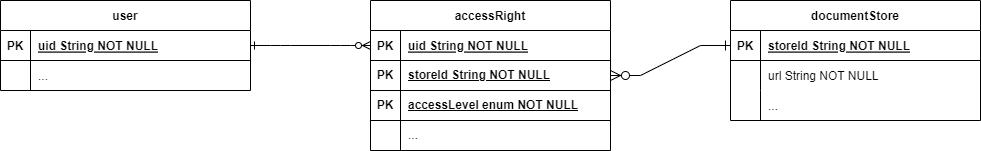

The diagram above was exported from draw.io. Its source (the exported page's mxGraphModel, read from the mxfile embedded in the PNG):
<mxGraphModel dx="2074" dy="1254" grid="1" gridSize="10" guides="1" tooltips="1" connect="1" arrows="1" fold="1" page="1" pageScale="1" pageWidth="850" pageHeight="1100" math="0" shadow="0" extFonts="Permanent Marker^https://fonts.googleapis.com/css?family=Permanent+Marker">
  <root>
    <mxCell id="0" />
    <mxCell id="1" parent="0" />
    <mxCell id="C-vyLk0tnHw3VtMMgP7b-1" value="" style="edgeStyle=entityRelationEdgeStyle;endArrow=ERzeroToMany;startArrow=ERone;endFill=1;startFill=0;entryX=0;entryY=0.5;entryDx=0;entryDy=0;" parent="1" source="C-vyLk0tnHw3VtMMgP7b-24" target="C-vyLk0tnHw3VtMMgP7b-3" edge="1">
      <mxGeometry width="100" height="100" relative="1" as="geometry">
        <mxPoint x="340" y="720" as="sourcePoint" />
        <mxPoint x="440" y="620" as="targetPoint" />
      </mxGeometry>
    </mxCell>
    <mxCell id="C-vyLk0tnHw3VtMMgP7b-2" value="accessRight" style="shape=table;startSize=30;container=1;collapsible=1;childLayout=tableLayout;fixedRows=1;rowLines=0;fontStyle=1;align=center;resizeLast=1;" parent="1" vertex="1">
      <mxGeometry x="400" y="120" width="240" height="150" as="geometry" />
    </mxCell>
    <mxCell id="C-vyLk0tnHw3VtMMgP7b-3" value="" style="shape=partialRectangle;collapsible=0;dropTarget=0;pointerEvents=0;fillColor=none;points=[[0,0.5],[1,0.5]];portConstraint=eastwest;top=0;left=0;right=0;bottom=1;" parent="C-vyLk0tnHw3VtMMgP7b-2" vertex="1">
      <mxGeometry y="30" width="240" height="30" as="geometry" />
    </mxCell>
    <mxCell id="C-vyLk0tnHw3VtMMgP7b-4" value="PK" style="shape=partialRectangle;overflow=hidden;connectable=0;fillColor=none;top=0;left=0;bottom=0;right=0;fontStyle=1;" parent="C-vyLk0tnHw3VtMMgP7b-3" vertex="1">
      <mxGeometry width="30" height="30" as="geometry">
        <mxRectangle width="30" height="30" as="alternateBounds" />
      </mxGeometry>
    </mxCell>
    <mxCell id="C-vyLk0tnHw3VtMMgP7b-5" value="uid String NOT NULL " style="shape=partialRectangle;overflow=hidden;connectable=0;fillColor=none;top=0;left=0;bottom=0;right=0;align=left;spacingLeft=6;fontStyle=5;" parent="C-vyLk0tnHw3VtMMgP7b-3" vertex="1">
      <mxGeometry x="30" width="210" height="30" as="geometry">
        <mxRectangle width="210" height="30" as="alternateBounds" />
      </mxGeometry>
    </mxCell>
    <mxCell id="fjn3HeZDBC0FSTthbgZL-5" value="" style="shape=tableRow;horizontal=0;startSize=0;swimlaneHead=0;swimlaneBody=0;fillColor=none;collapsible=0;dropTarget=0;points=[[0,0.5],[1,0.5]];portConstraint=eastwest;top=0;left=0;right=0;bottom=1;" vertex="1" parent="C-vyLk0tnHw3VtMMgP7b-2">
      <mxGeometry y="60" width="240" height="30" as="geometry" />
    </mxCell>
    <mxCell id="fjn3HeZDBC0FSTthbgZL-6" value="PK" style="shape=partialRectangle;connectable=0;fillColor=none;top=0;left=0;bottom=0;right=0;fontStyle=1;overflow=hidden;whiteSpace=wrap;html=1;" vertex="1" parent="fjn3HeZDBC0FSTthbgZL-5">
      <mxGeometry width="30" height="30" as="geometry">
        <mxRectangle width="30" height="30" as="alternateBounds" />
      </mxGeometry>
    </mxCell>
    <mxCell id="fjn3HeZDBC0FSTthbgZL-7" value="storeId String NOT NULL" style="shape=partialRectangle;connectable=0;fillColor=none;top=0;left=0;bottom=0;right=0;align=left;spacingLeft=6;fontStyle=5;overflow=hidden;whiteSpace=wrap;html=1;" vertex="1" parent="fjn3HeZDBC0FSTthbgZL-5">
      <mxGeometry x="30" width="210" height="30" as="geometry">
        <mxRectangle width="210" height="30" as="alternateBounds" />
      </mxGeometry>
    </mxCell>
    <mxCell id="fjn3HeZDBC0FSTthbgZL-8" value="" style="shape=tableRow;horizontal=0;startSize=0;swimlaneHead=0;swimlaneBody=0;fillColor=none;collapsible=0;dropTarget=0;points=[[0,0.5],[1,0.5]];portConstraint=eastwest;top=0;left=0;right=0;bottom=1;" vertex="1" parent="C-vyLk0tnHw3VtMMgP7b-2">
      <mxGeometry y="90" width="240" height="30" as="geometry" />
    </mxCell>
    <mxCell id="fjn3HeZDBC0FSTthbgZL-9" value="PK" style="shape=partialRectangle;connectable=0;fillColor=none;top=0;left=0;bottom=0;right=0;fontStyle=1;overflow=hidden;whiteSpace=wrap;html=1;" vertex="1" parent="fjn3HeZDBC0FSTthbgZL-8">
      <mxGeometry width="30" height="30" as="geometry">
        <mxRectangle width="30" height="30" as="alternateBounds" />
      </mxGeometry>
    </mxCell>
    <mxCell id="fjn3HeZDBC0FSTthbgZL-10" value="accessLevel enum NOT NULL" style="shape=partialRectangle;connectable=0;fillColor=none;top=0;left=0;bottom=0;right=0;align=left;spacingLeft=6;fontStyle=5;overflow=hidden;whiteSpace=wrap;html=1;" vertex="1" parent="fjn3HeZDBC0FSTthbgZL-8">
      <mxGeometry x="30" width="210" height="30" as="geometry">
        <mxRectangle width="210" height="30" as="alternateBounds" />
      </mxGeometry>
    </mxCell>
    <mxCell id="fjn3HeZDBC0FSTthbgZL-2" value="" style="shape=tableRow;horizontal=0;startSize=0;swimlaneHead=0;swimlaneBody=0;fillColor=none;collapsible=0;dropTarget=0;points=[[0,0.5],[1,0.5]];portConstraint=eastwest;top=0;left=0;right=0;bottom=0;" vertex="1" parent="C-vyLk0tnHw3VtMMgP7b-2">
      <mxGeometry y="120" width="240" height="30" as="geometry" />
    </mxCell>
    <mxCell id="fjn3HeZDBC0FSTthbgZL-3" value="" style="shape=partialRectangle;connectable=0;fillColor=none;top=0;left=0;bottom=0;right=0;fontStyle=0;overflow=hidden;whiteSpace=wrap;html=1;" vertex="1" parent="fjn3HeZDBC0FSTthbgZL-2">
      <mxGeometry width="30" height="30" as="geometry">
        <mxRectangle width="30" height="30" as="alternateBounds" />
      </mxGeometry>
    </mxCell>
    <mxCell id="fjn3HeZDBC0FSTthbgZL-4" value="..." style="shape=partialRectangle;connectable=0;fillColor=none;top=0;left=0;bottom=0;right=0;align=left;spacingLeft=6;fontStyle=0;overflow=hidden;whiteSpace=wrap;html=1;" vertex="1" parent="fjn3HeZDBC0FSTthbgZL-2">
      <mxGeometry x="30" width="210" height="30" as="geometry">
        <mxRectangle width="210" height="30" as="alternateBounds" />
      </mxGeometry>
    </mxCell>
    <mxCell id="C-vyLk0tnHw3VtMMgP7b-13" value="documentStore" style="shape=table;startSize=30;container=1;collapsible=1;childLayout=tableLayout;fixedRows=1;rowLines=0;fontStyle=1;align=center;resizeLast=1;" parent="1" vertex="1">
      <mxGeometry x="760" y="120" width="250" height="120" as="geometry" />
    </mxCell>
    <mxCell id="C-vyLk0tnHw3VtMMgP7b-14" value="" style="shape=partialRectangle;collapsible=0;dropTarget=0;pointerEvents=0;fillColor=none;points=[[0,0.5],[1,0.5]];portConstraint=eastwest;top=0;left=0;right=0;bottom=1;" parent="C-vyLk0tnHw3VtMMgP7b-13" vertex="1">
      <mxGeometry y="30" width="250" height="30" as="geometry" />
    </mxCell>
    <mxCell id="C-vyLk0tnHw3VtMMgP7b-15" value="PK" style="shape=partialRectangle;overflow=hidden;connectable=0;fillColor=none;top=0;left=0;bottom=0;right=0;fontStyle=1;" parent="C-vyLk0tnHw3VtMMgP7b-14" vertex="1">
      <mxGeometry width="30" height="30" as="geometry">
        <mxRectangle width="30" height="30" as="alternateBounds" />
      </mxGeometry>
    </mxCell>
    <mxCell id="C-vyLk0tnHw3VtMMgP7b-16" value="storeId String NOT NULL" style="shape=partialRectangle;overflow=hidden;connectable=0;fillColor=none;top=0;left=0;bottom=0;right=0;align=left;spacingLeft=6;fontStyle=5;" parent="C-vyLk0tnHw3VtMMgP7b-14" vertex="1">
      <mxGeometry x="30" width="220" height="30" as="geometry">
        <mxRectangle width="220" height="30" as="alternateBounds" />
      </mxGeometry>
    </mxCell>
    <mxCell id="C-vyLk0tnHw3VtMMgP7b-17" value="" style="shape=partialRectangle;collapsible=0;dropTarget=0;pointerEvents=0;fillColor=none;points=[[0,0.5],[1,0.5]];portConstraint=eastwest;top=0;left=0;right=0;bottom=0;" parent="C-vyLk0tnHw3VtMMgP7b-13" vertex="1">
      <mxGeometry y="60" width="250" height="30" as="geometry" />
    </mxCell>
    <mxCell id="C-vyLk0tnHw3VtMMgP7b-18" value="" style="shape=partialRectangle;overflow=hidden;connectable=0;fillColor=none;top=0;left=0;bottom=0;right=0;" parent="C-vyLk0tnHw3VtMMgP7b-17" vertex="1">
      <mxGeometry width="30" height="30" as="geometry">
        <mxRectangle width="30" height="30" as="alternateBounds" />
      </mxGeometry>
    </mxCell>
    <mxCell id="C-vyLk0tnHw3VtMMgP7b-19" value="url String NOT NULL" style="shape=partialRectangle;overflow=hidden;connectable=0;fillColor=none;top=0;left=0;bottom=0;right=0;align=left;spacingLeft=6;" parent="C-vyLk0tnHw3VtMMgP7b-17" vertex="1">
      <mxGeometry x="30" width="220" height="30" as="geometry">
        <mxRectangle width="220" height="30" as="alternateBounds" />
      </mxGeometry>
    </mxCell>
    <mxCell id="C-vyLk0tnHw3VtMMgP7b-20" value="" style="shape=partialRectangle;collapsible=0;dropTarget=0;pointerEvents=0;fillColor=none;points=[[0,0.5],[1,0.5]];portConstraint=eastwest;top=0;left=0;right=0;bottom=0;" parent="C-vyLk0tnHw3VtMMgP7b-13" vertex="1">
      <mxGeometry y="90" width="250" height="30" as="geometry" />
    </mxCell>
    <mxCell id="C-vyLk0tnHw3VtMMgP7b-21" value="" style="shape=partialRectangle;overflow=hidden;connectable=0;fillColor=none;top=0;left=0;bottom=0;right=0;" parent="C-vyLk0tnHw3VtMMgP7b-20" vertex="1">
      <mxGeometry width="30" height="30" as="geometry">
        <mxRectangle width="30" height="30" as="alternateBounds" />
      </mxGeometry>
    </mxCell>
    <mxCell id="C-vyLk0tnHw3VtMMgP7b-22" value="..." style="shape=partialRectangle;overflow=hidden;connectable=0;fillColor=none;top=0;left=0;bottom=0;right=0;align=left;spacingLeft=6;" parent="C-vyLk0tnHw3VtMMgP7b-20" vertex="1">
      <mxGeometry x="30" width="220" height="30" as="geometry">
        <mxRectangle width="220" height="30" as="alternateBounds" />
      </mxGeometry>
    </mxCell>
    <mxCell id="C-vyLk0tnHw3VtMMgP7b-23" value="user" style="shape=table;startSize=30;container=1;collapsible=1;childLayout=tableLayout;fixedRows=1;rowLines=0;fontStyle=1;align=center;resizeLast=1;" parent="1" vertex="1">
      <mxGeometry x="30" y="120" width="250" height="90" as="geometry" />
    </mxCell>
    <mxCell id="C-vyLk0tnHw3VtMMgP7b-24" value="" style="shape=partialRectangle;collapsible=0;dropTarget=0;pointerEvents=0;fillColor=none;points=[[0,0.5],[1,0.5]];portConstraint=eastwest;top=0;left=0;right=0;bottom=1;" parent="C-vyLk0tnHw3VtMMgP7b-23" vertex="1">
      <mxGeometry y="30" width="250" height="30" as="geometry" />
    </mxCell>
    <mxCell id="C-vyLk0tnHw3VtMMgP7b-25" value="PK" style="shape=partialRectangle;overflow=hidden;connectable=0;fillColor=none;top=0;left=0;bottom=0;right=0;fontStyle=1;" parent="C-vyLk0tnHw3VtMMgP7b-24" vertex="1">
      <mxGeometry width="30" height="30" as="geometry">
        <mxRectangle width="30" height="30" as="alternateBounds" />
      </mxGeometry>
    </mxCell>
    <mxCell id="C-vyLk0tnHw3VtMMgP7b-26" value="uid String NOT NULL " style="shape=partialRectangle;overflow=hidden;connectable=0;fillColor=none;top=0;left=0;bottom=0;right=0;align=left;spacingLeft=6;fontStyle=5;" parent="C-vyLk0tnHw3VtMMgP7b-24" vertex="1">
      <mxGeometry x="30" width="220" height="30" as="geometry">
        <mxRectangle width="220" height="30" as="alternateBounds" />
      </mxGeometry>
    </mxCell>
    <mxCell id="C-vyLk0tnHw3VtMMgP7b-27" value="" style="shape=partialRectangle;collapsible=0;dropTarget=0;pointerEvents=0;fillColor=none;points=[[0,0.5],[1,0.5]];portConstraint=eastwest;top=0;left=0;right=0;bottom=0;" parent="C-vyLk0tnHw3VtMMgP7b-23" vertex="1">
      <mxGeometry y="60" width="250" height="30" as="geometry" />
    </mxCell>
    <mxCell id="C-vyLk0tnHw3VtMMgP7b-28" value="" style="shape=partialRectangle;overflow=hidden;connectable=0;fillColor=none;top=0;left=0;bottom=0;right=0;" parent="C-vyLk0tnHw3VtMMgP7b-27" vertex="1">
      <mxGeometry width="30" height="30" as="geometry">
        <mxRectangle width="30" height="30" as="alternateBounds" />
      </mxGeometry>
    </mxCell>
    <mxCell id="C-vyLk0tnHw3VtMMgP7b-29" value="..." style="shape=partialRectangle;overflow=hidden;connectable=0;fillColor=none;top=0;left=0;bottom=0;right=0;align=left;spacingLeft=6;" parent="C-vyLk0tnHw3VtMMgP7b-27" vertex="1">
      <mxGeometry x="30" width="220" height="30" as="geometry">
        <mxRectangle width="220" height="30" as="alternateBounds" />
      </mxGeometry>
    </mxCell>
    <mxCell id="fjn3HeZDBC0FSTthbgZL-11" value="" style="edgeStyle=entityRelationEdgeStyle;fontSize=12;html=1;endArrow=ERzeroToMany;endFill=1;rounded=0;startSize=8;endSize=8;entryX=1;entryY=0.5;entryDx=0;entryDy=0;exitX=0;exitY=0.5;exitDx=0;exitDy=0;startArrow=ERone;startFill=0;" edge="1" parent="1" source="C-vyLk0tnHw3VtMMgP7b-14" target="fjn3HeZDBC0FSTthbgZL-5">
      <mxGeometry width="100" height="100" relative="1" as="geometry">
        <mxPoint x="860" y="690" as="sourcePoint" />
        <mxPoint x="960" y="590" as="targetPoint" />
      </mxGeometry>
    </mxCell>
  </root>
</mxGraphModel>